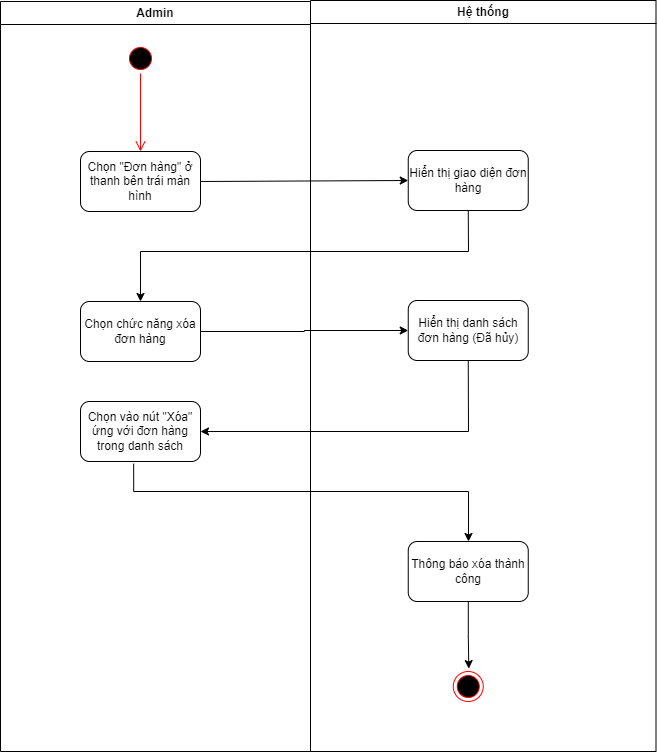

The diagram above was exported from draw.io. Its source (the exported page's mxGraphModel, read from the mxfile embedded in the PNG):
<mxGraphModel dx="211" dy="-656" grid="1" gridSize="10" guides="1" tooltips="1" connect="1" arrows="1" fold="1" page="1" pageScale="1" pageWidth="827" pageHeight="1169" math="0" shadow="0">
  <root>
    <mxCell id="q4K9YmtE9IlwA0a72PWq-0" />
    <mxCell id="q4K9YmtE9IlwA0a72PWq-1" parent="q4K9YmtE9IlwA0a72PWq-0" />
    <mxCell id="oTlAXJ9COzbXzwSisy0P-0" value="Admin" style="swimlane;whiteSpace=wrap;fontStyle=1;startSize=23;" parent="q4K9YmtE9IlwA0a72PWq-1" vertex="1">
      <mxGeometry x="827" y="1170" width="310" height="750" as="geometry" />
    </mxCell>
    <mxCell id="oTlAXJ9COzbXzwSisy0P-1" value="" style="ellipse;html=1;shape=startState;fillColor=#000000;strokeColor=#ff0000;" parent="oTlAXJ9COzbXzwSisy0P-0" vertex="1">
      <mxGeometry x="125" y="42" width="30" height="30" as="geometry" />
    </mxCell>
    <mxCell id="oTlAXJ9COzbXzwSisy0P-2" value="" style="edgeStyle=orthogonalEdgeStyle;html=1;verticalAlign=bottom;endArrow=open;endSize=8;strokeColor=#ff0000;entryX=0.5;entryY=0;entryDx=0;entryDy=0;" parent="oTlAXJ9COzbXzwSisy0P-0" source="oTlAXJ9COzbXzwSisy0P-1" target="oTlAXJ9COzbXzwSisy0P-5" edge="1">
      <mxGeometry relative="1" as="geometry">
        <mxPoint x="154.52" y="132" as="targetPoint" />
        <mxPoint x="154.52" y="72" as="sourcePoint" />
      </mxGeometry>
    </mxCell>
    <mxCell id="oTlAXJ9COzbXzwSisy0P-3" value="Chọn chức năng xóa đơn hàng" style="rounded=1;whiteSpace=wrap;html=1;" parent="oTlAXJ9COzbXzwSisy0P-0" vertex="1">
      <mxGeometry x="80" y="300" width="120" height="60" as="geometry" />
    </mxCell>
    <mxCell id="oTlAXJ9COzbXzwSisy0P-4" value="Chọn vào nút &quot;Xóa&quot; ứng với đơn hàng trong danh sách" style="whiteSpace=wrap;html=1;rounded=1;" parent="oTlAXJ9COzbXzwSisy0P-0" vertex="1">
      <mxGeometry x="80" y="400" width="120" height="60" as="geometry" />
    </mxCell>
    <mxCell id="oTlAXJ9COzbXzwSisy0P-5" value="Chọn &quot;Đơn hàng&quot; ở thanh bên trái màn hình" style="rounded=1;whiteSpace=wrap;html=1;" parent="oTlAXJ9COzbXzwSisy0P-0" vertex="1">
      <mxGeometry x="80" y="150" width="120" height="60" as="geometry" />
    </mxCell>
    <mxCell id="oTlAXJ9COzbXzwSisy0P-6" value="Hệ thống" style="swimlane;whiteSpace=wrap;fontStyle=1" parent="q4K9YmtE9IlwA0a72PWq-1" vertex="1">
      <mxGeometry x="1137" y="1169" width="345.5" height="751" as="geometry">
        <mxRectangle x="390" y="128" width="80" height="23" as="alternateBounds" />
      </mxGeometry>
    </mxCell>
    <mxCell id="oTlAXJ9COzbXzwSisy0P-7" value="Hiển thị danh sách đơn hàng (Đã hủy)" style="rounded=1;whiteSpace=wrap;html=1;" parent="oTlAXJ9COzbXzwSisy0P-6" vertex="1">
      <mxGeometry x="97.75" y="300" width="120" height="60" as="geometry" />
    </mxCell>
    <mxCell id="oTlAXJ9COzbXzwSisy0P-8" value="Thông báo xóa thành công" style="whiteSpace=wrap;html=1;rounded=1;" parent="oTlAXJ9COzbXzwSisy0P-6" vertex="1">
      <mxGeometry x="97.75" y="541" width="120" height="60" as="geometry" />
    </mxCell>
    <mxCell id="oTlAXJ9COzbXzwSisy0P-9" value="" style="ellipse;html=1;shape=endState;fillColor=#000000;strokeColor=#ff0000;" parent="oTlAXJ9COzbXzwSisy0P-6" vertex="1">
      <mxGeometry x="142.75" y="671" width="30" height="30" as="geometry" />
    </mxCell>
    <mxCell id="oTlAXJ9COzbXzwSisy0P-10" value="" style="edgeStyle=orthogonalEdgeStyle;rounded=0;orthogonalLoop=1;jettySize=auto;html=1;entryX=0.518;entryY=-0.097;entryDx=0;entryDy=0;entryPerimeter=0;" parent="oTlAXJ9COzbXzwSisy0P-6" source="oTlAXJ9COzbXzwSisy0P-8" target="oTlAXJ9COzbXzwSisy0P-9" edge="1">
      <mxGeometry relative="1" as="geometry">
        <mxPoint x="158" y="770" as="targetPoint" />
      </mxGeometry>
    </mxCell>
    <mxCell id="oTlAXJ9COzbXzwSisy0P-11" value="Hiển thị giao diện đơn hàng" style="rounded=1;whiteSpace=wrap;html=1;" parent="oTlAXJ9COzbXzwSisy0P-6" vertex="1">
      <mxGeometry x="97.75" y="150" width="120" height="60" as="geometry" />
    </mxCell>
    <mxCell id="oTlAXJ9COzbXzwSisy0P-12" value="" style="edgeStyle=orthogonalEdgeStyle;rounded=0;orthogonalLoop=1;jettySize=auto;html=1;" parent="q4K9YmtE9IlwA0a72PWq-1" source="oTlAXJ9COzbXzwSisy0P-3" target="oTlAXJ9COzbXzwSisy0P-7" edge="1">
      <mxGeometry relative="1" as="geometry" />
    </mxCell>
    <mxCell id="oTlAXJ9COzbXzwSisy0P-13" value="" style="edgeStyle=orthogonalEdgeStyle;rounded=0;orthogonalLoop=1;jettySize=auto;html=1;exitX=0.443;exitY=1.037;exitDx=0;exitDy=0;exitPerimeter=0;" parent="q4K9YmtE9IlwA0a72PWq-1" source="oTlAXJ9COzbXzwSisy0P-4" target="oTlAXJ9COzbXzwSisy0P-8" edge="1">
      <mxGeometry relative="1" as="geometry">
        <mxPoint x="967" y="1790" as="sourcePoint" />
        <Array as="points">
          <mxPoint x="960" y="1660" />
          <mxPoint x="1295" y="1660" />
        </Array>
      </mxGeometry>
    </mxCell>
    <mxCell id="oTlAXJ9COzbXzwSisy0P-14" value="" style="endArrow=classic;html=1;rounded=0;entryX=1;entryY=0.5;entryDx=0;entryDy=0;exitX=0.5;exitY=1;exitDx=0;exitDy=0;" parent="q4K9YmtE9IlwA0a72PWq-1" source="oTlAXJ9COzbXzwSisy0P-7" target="oTlAXJ9COzbXzwSisy0P-4" edge="1">
      <mxGeometry width="50" height="50" relative="1" as="geometry">
        <mxPoint x="1197" y="1428" as="sourcePoint" />
        <mxPoint x="1247" y="1378" as="targetPoint" />
        <Array as="points">
          <mxPoint x="1295" y="1600" />
        </Array>
      </mxGeometry>
    </mxCell>
    <mxCell id="oTlAXJ9COzbXzwSisy0P-15" value="" style="endArrow=classic;html=1;rounded=0;entryX=0;entryY=0.5;entryDx=0;entryDy=0;exitX=1;exitY=0.5;exitDx=0;exitDy=0;" parent="q4K9YmtE9IlwA0a72PWq-1" source="oTlAXJ9COzbXzwSisy0P-5" target="oTlAXJ9COzbXzwSisy0P-11" edge="1">
      <mxGeometry width="50" height="50" relative="1" as="geometry">
        <mxPoint x="1197" y="1520" as="sourcePoint" />
        <mxPoint x="1247" y="1470" as="targetPoint" />
      </mxGeometry>
    </mxCell>
    <mxCell id="oTlAXJ9COzbXzwSisy0P-16" value="" style="endArrow=classic;html=1;rounded=0;entryX=0.5;entryY=0;entryDx=0;entryDy=0;exitX=0.5;exitY=1;exitDx=0;exitDy=0;" parent="q4K9YmtE9IlwA0a72PWq-1" source="oTlAXJ9COzbXzwSisy0P-11" target="oTlAXJ9COzbXzwSisy0P-3" edge="1">
      <mxGeometry width="50" height="50" relative="1" as="geometry">
        <mxPoint x="1197" y="1340" as="sourcePoint" />
        <mxPoint x="1247" y="1290" as="targetPoint" />
        <Array as="points">
          <mxPoint x="1295" y="1420" />
          <mxPoint x="967" y="1420" />
        </Array>
      </mxGeometry>
    </mxCell>
  </root>
</mxGraphModel>